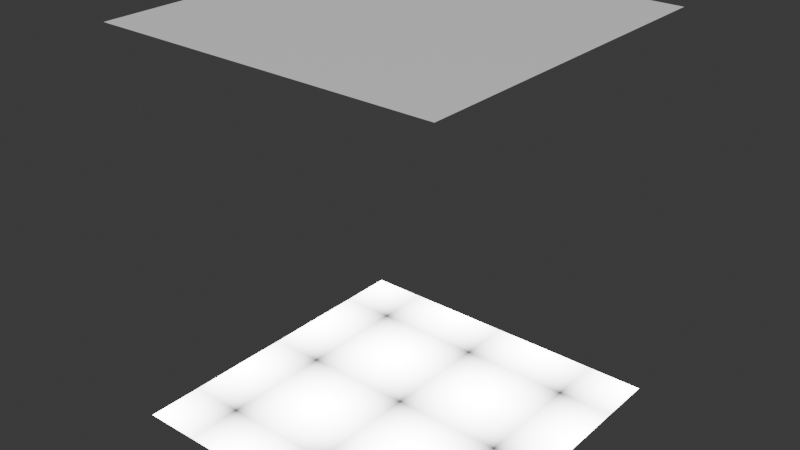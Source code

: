# Source: maze_O.blend  (saved by Blender 4.2.66; exported with 4.5.12 LTS)
import bpy
from mathutils import Matrix  # noqa: F401  (used for matrix-valued properties, if any)

bpy.ops.wm.read_factory_settings(use_empty=True)
scene = bpy.context.scene
scene.name = 'Scene'

# ---- collections
col_collection = bpy.data.collections.new('Collection'); scene.collection.children.link(col_collection)

# ---- materials (node trees are filled in below, after node groups)
mat_cealing = bpy.data.materials.new('cealing')
mat_cealing.alpha_threshold = 0.0
mat_cealing.use_transparent_shadow = False
mat_cealing.roughness = 0.5
mat_cealing.line_color = (0.0, 0.0, 0.0, 1.0)
mat_walls = bpy.data.materials.new('walls')
mat_floor = bpy.data.materials.new('floor')

# ---- material node trees
mat_cealing.use_nodes = True; mat_cealing.node_tree.nodes.clear()
_N = mat_cealing.node_tree.nodes; _L = mat_cealing.node_tree.links
n0 = _N.new('ShaderNodeOutputMaterial'); n0.name = 'Material Output'; n0.location = (300, 300)
n1 = _N.new('ShaderNodeBsdfPrincipled'); n1.name = 'Principled BSDF'; n1.location = (10, 300)
n1.inputs[3].default_value = 1.45
_L.new(n1.outputs[0], n0.inputs[0])
n0.is_active_output = True
mat_walls.use_nodes = True; mat_walls.node_tree.nodes.clear()
_N = mat_walls.node_tree.nodes; _L = mat_walls.node_tree.links
n0 = _N.new('ShaderNodeBsdfPrincipled'); n0.name = 'Principled BSDF'; n0.location = (-147, 142)
n0.inputs[0].default_value = (0.6452, 0.8005, 0.06627, 1.0)
n1 = _N.new('ShaderNodeOutputMaterial'); n1.name = 'Material Output'; n1.location = (300, 300)
n2 = _N.new('ShaderNodeTexNoise'); n2.name = 'Noise Texture'; n2.location = (-400, 220)
n2.inputs[2].default_value = 6.0
n3 = _N.new('ShaderNodeMapping'); n3.name = 'Mapping'; n3.location = (-560, 220)
n4 = _N.new('ShaderNodeTexCoord'); n4.name = 'Texture Coordinate'; n4.location = (-720, 220)
_L.new(n3.outputs[0], n2.inputs[0])
_L.new(n4.outputs[0], n3.inputs[0])
_L.new(n0.outputs[0], n1.inputs[0])
_L.new(n2.outputs[0], n0.inputs[2])
n1.is_active_output = True
mat_floor.use_nodes = True; mat_floor.node_tree.nodes.clear()
_N = mat_floor.node_tree.nodes; _L = mat_floor.node_tree.links
n0 = _N.new('ShaderNodeOutputMaterial'); n0.name = 'Material Output'; n0.location = (300, 300)
n1 = _N.new('ShaderNodeTexVoronoi'); n1.name = 'Voronoi Texture'; n1.location = (-600, 180)
n1.voronoi_dimensions = '2D'
n1.normalize = True
n1.inputs[2].default_value = 6.0
n1.inputs[4].default_value = 0.0
n1.inputs[8].default_value = 0.0
n2 = _N.new('ShaderNodeMapping'); n2.name = 'Mapping'; n2.location = (-760, 180)
n2.vector_type = 'TEXTURE'
n2.inputs[1].default_value = (1.0, 1.0, 1.0)
n3 = _N.new('ShaderNodeTexCoord'); n3.name = 'Texture Coordinate'; n3.location = (-920, 180)
n4 = _N.new('ShaderNodeMapRange'); n4.name = 'Map Range'; n4.location = (-383, 185)
n4.inputs[3].default_value = 20.0
n4.inputs[4].default_value = 0.0
_L.new(n2.outputs[0], n1.inputs[0])
_L.new(n3.outputs[2], n2.inputs[0])
_L.new(n1.outputs[0], n4.inputs[0])
_L.new(n4.outputs[0], n0.inputs[0])
n0.is_active_output = True

# ---- world
world_world = bpy.data.worlds.new('World'); scene.world = world_world
world_world.use_nodes = True; world_world.node_tree.nodes.clear()
_N = world_world.node_tree.nodes; _L = world_world.node_tree.links
n0 = _N.new('ShaderNodeOutputWorld'); n0.name = 'World Output'; n0.location = (300, 300)
n1 = _N.new('ShaderNodeBackground'); n1.name = 'Background'; n1.location = (10, 300)
n1.inputs[0].default_value = (0.05088, 0.05088, 0.05088, 1.0)
_L.new(n1.outputs[0], n0.inputs[0])
n0.is_active_output = True
world_world.color = (0.05088, 0.05088, 0.05088)
world_world.sun_shadow_jitter_overblur = 0.0

# ---- meshes
me_plane_003 = bpy.data.meshes.new('Plane.003')
me_plane_003.from_pydata([(0.0, 2.0, 0.0), (0.0, 0.0, 0.0), (-2.0, 2.0, 0.0), (-2.0, 0.0, 0.0), (-2.0, 0.0, 2.3), (0.0, 2.0, 2.3), (0.0, 0.0, 2.3), (-2.0, 2.0, 2.3)], [], [(1, 0, 2, 3), (6, 4, 7, 5)])
me_plane_003.polygons.foreach_set('material_index', [2, 0])
_uv = me_plane_003.uv_layers.new(name='UVMap')
_uv.uv.foreach_set('vector', [0.4999, 9.995e-05, 0.4999, 0.4999, 9.997e-05, 0.4999, 9.995e-05, 0.0001, 0.0001, 0.0001, 0.9999, 9.995e-05, 0.9999, 0.9999, 0.0001001, 0.9999])
me_plane_003.materials.append(mat_cealing)
me_plane_003.materials.append(mat_walls)
me_plane_003.materials.append(mat_floor)
me_plane_003.update()

# ---- objects
ob_maze_x_col = bpy.data.objects.new('maze_X-col', me_plane_003)

# ---- transforms, parenting, visibility, modifiers, constraints
ob_maze_x_col.location = (0.0, 0.0, 0.0)

# ---- collection membership
col_collection.objects.link(ob_maze_x_col)

# ---- scene / render settings (as saved in the file)
scene.frame_start = 1; scene.frame_end = 250; scene.frame_set(1)
scene.render.engine = 'CYCLES'
bpy.context.view_layer.update()

# ---- added for rendering (the .blend has no active camera and no usable light): camera, sun
cam_auto = bpy.data.cameras.new('AutoCamera')
cam_auto.lens = 50.0
cam_auto.sensor_width = 36.0
cam_auto.clip_end = 1000.0
ob_auto_camera = bpy.data.objects.new('AutoCamera', cam_auto)
scene.collection.objects.link(ob_auto_camera)
ob_auto_camera.location = (2.37295, -3.04754, 3.84836)
ob_auto_camera.rotation_euler = (1.09748, -7.21219e-08, 0.694738)
scene.camera = ob_auto_camera
light_auto_sun = bpy.data.lights.new('AutoSun', 'SUN')
light_auto_sun.energy = 3.0
light_auto_sun.angle = 0.0523599
ob_auto_sun = bpy.data.objects.new('AutoSun', light_auto_sun)
scene.collection.objects.link(ob_auto_sun)
ob_auto_sun.rotation_euler = (0.872665, 0.174533, 0.523599)
bpy.context.view_layer.update()
